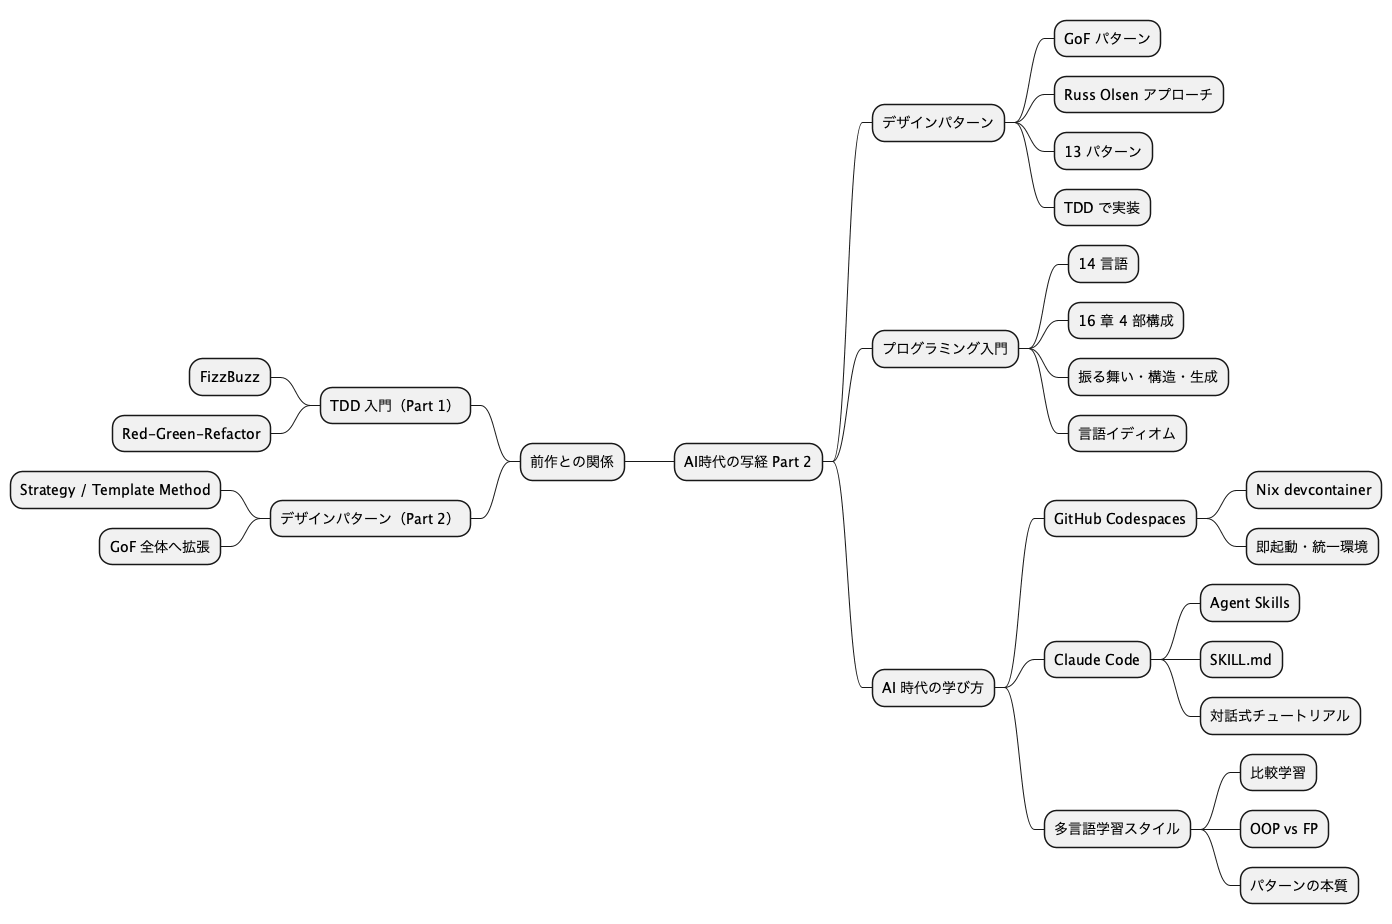

The diagram above was rendered by PlantUML. Its source (embedded in the PNG):
@startmindmap

* AI時代の写経 Part 2
** デザインパターン
*** GoF パターン
*** Russ Olsen アプローチ
*** 13 パターン
*** TDD で実装
** プログラミング入門
*** 14 言語
*** 16 章 4 部構成
*** 振る舞い・構造・生成
*** 言語イディオム
** AI 時代の学び方
*** GitHub Codespaces
**** Nix devcontainer
**** 即起動・統一環境
*** Claude Code
**** Agent Skills
**** SKILL.md
**** 対話式チュートリアル
*** 多言語学習スタイル
**** 比較学習
**** OOP vs FP
**** パターンの本質
-- 前作との関係
--- TDD 入門（Part 1）
---- FizzBuzz
---- Red-Green-Refactor
--- デザインパターン（Part 2）
---- Strategy / Template Method
---- GoF 全体へ拡張

@endmindmap